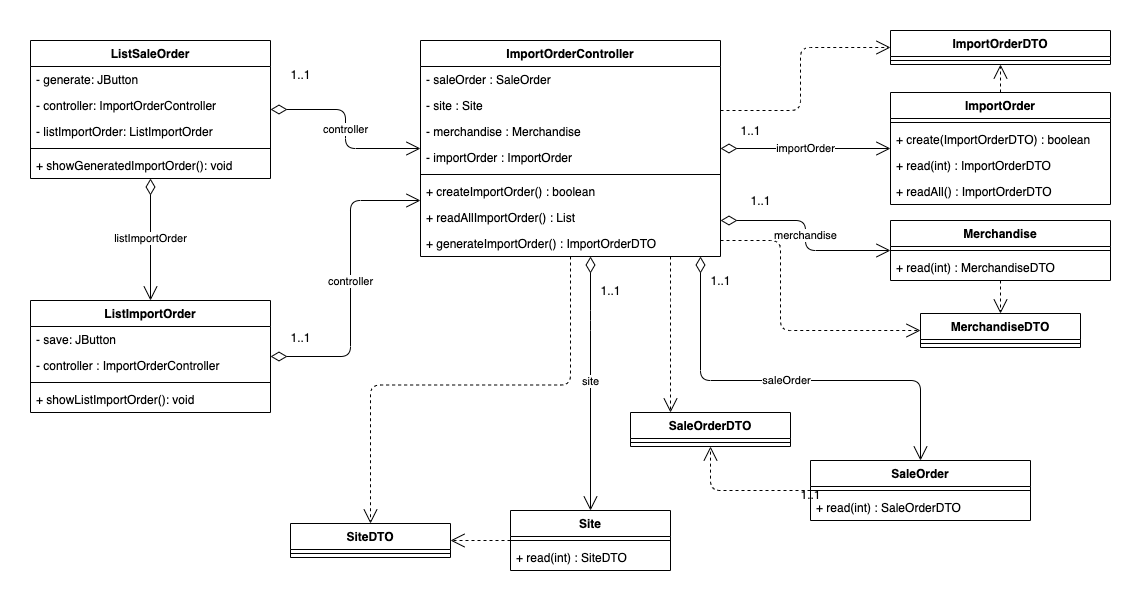

The diagram above was exported from draw.io. Its source (the exported page's mxGraphModel, read from the mxfile embedded in the PNG):
<mxGraphModel dx="3395" dy="4250" grid="1" gridSize="10" guides="1" tooltips="1" connect="1" arrows="1" fold="1" page="1" pageScale="1" pageWidth="1100" pageHeight="850" math="0" shadow="0">
  <root>
    <mxCell id="0" />
    <mxCell id="1" parent="0" />
    <mxCell id="2" value="ListImportOrder" style="swimlane;fontStyle=1;align=center;verticalAlign=top;childLayout=stackLayout;horizontal=1;startSize=26;horizontalStack=0;resizeParent=1;resizeParentMax=0;resizeLast=0;collapsible=1;marginBottom=0;" vertex="1" parent="1">
      <mxGeometry x="1240" y="-500" width="240" height="112" as="geometry" />
    </mxCell>
    <mxCell id="3" value="- save: JButton" style="text;strokeColor=none;fillColor=none;align=left;verticalAlign=top;spacingLeft=4;spacingRight=4;overflow=hidden;rotatable=0;points=[[0,0.5],[1,0.5]];portConstraint=eastwest;" vertex="1" parent="2">
      <mxGeometry y="26" width="240" height="26" as="geometry" />
    </mxCell>
    <mxCell id="4" value="- controller : ImportOrderController" style="text;strokeColor=none;fillColor=none;align=left;verticalAlign=top;spacingLeft=4;spacingRight=4;overflow=hidden;rotatable=0;points=[[0,0.5],[1,0.5]];portConstraint=eastwest;" vertex="1" parent="2">
      <mxGeometry y="52" width="240" height="26" as="geometry" />
    </mxCell>
    <mxCell id="5" value="" style="line;strokeWidth=1;fillColor=none;align=left;verticalAlign=middle;spacingTop=-1;spacingLeft=3;spacingRight=3;rotatable=0;labelPosition=right;points=[];portConstraint=eastwest;" vertex="1" parent="2">
      <mxGeometry y="78" width="240" height="8" as="geometry" />
    </mxCell>
    <mxCell id="6" value="+ showListImportOrder(): void" style="text;strokeColor=none;fillColor=none;align=left;verticalAlign=top;spacingLeft=4;spacingRight=4;overflow=hidden;rotatable=0;points=[[0,0.5],[1,0.5]];portConstraint=eastwest;" vertex="1" parent="2">
      <mxGeometry y="86" width="240" height="26" as="geometry" />
    </mxCell>
    <mxCell id="7" value="site" style="edgeStyle=orthogonalEdgeStyle;rounded=1;orthogonalLoop=1;jettySize=auto;html=1;endArrow=open;endSize=12;startFill=0;startArrow=diamondThin;startSize=14;" edge="1" source="15" target="43" parent="1">
      <mxGeometry relative="1" as="geometry">
        <Array as="points">
          <mxPoint x="1800" y="-480" />
          <mxPoint x="1800" y="-480" />
        </Array>
      </mxGeometry>
    </mxCell>
    <mxCell id="8" value="saleOrder" style="edgeStyle=orthogonalEdgeStyle;rounded=1;orthogonalLoop=1;jettySize=auto;html=1;endArrow=open;endSize=12;startFill=0;startArrow=diamondThin;startSize=14;" edge="1" source="15" target="49" parent="1">
      <mxGeometry relative="1" as="geometry">
        <Array as="points">
          <mxPoint x="1910" y="-420" />
          <mxPoint x="2130" y="-420" />
        </Array>
      </mxGeometry>
    </mxCell>
    <mxCell id="9" value="merchandise" style="rounded=1;orthogonalLoop=1;jettySize=auto;html=1;endArrow=open;endSize=12;startFill=0;startArrow=diamondThin;startSize=14;edgeStyle=orthogonalEdgeStyle;" edge="1" source="15" target="54" parent="1">
      <mxGeometry relative="1" as="geometry">
        <Array as="points">
          <mxPoint x="2015" y="-580" />
          <mxPoint x="2015" y="-550" />
        </Array>
      </mxGeometry>
    </mxCell>
    <mxCell id="10" value="importOrder" style="edgeStyle=orthogonalEdgeStyle;rounded=1;orthogonalLoop=1;jettySize=auto;html=1;endArrow=open;endSize=12;startFill=0;startArrow=diamondThin;startSize=14;" edge="1" source="15" target="57" parent="1">
      <mxGeometry relative="1" as="geometry" />
    </mxCell>
    <mxCell id="11" style="edgeStyle=orthogonalEdgeStyle;rounded=1;orthogonalLoop=1;jettySize=auto;html=1;endArrow=open;dashed=1;endSize=12;" edge="1" source="15" target="52" parent="1">
      <mxGeometry relative="1" as="geometry">
        <Array as="points">
          <mxPoint x="2010" y="-690" />
          <mxPoint x="2010" y="-753" />
        </Array>
      </mxGeometry>
    </mxCell>
    <mxCell id="12" style="rounded=1;orthogonalLoop=1;jettySize=auto;html=1;endArrow=open;dashed=1;endSize=12;edgeStyle=orthogonalEdgeStyle;" edge="1" source="15" target="62" parent="1">
      <mxGeometry relative="1" as="geometry">
        <Array as="points">
          <mxPoint x="1990" y="-560" />
          <mxPoint x="1990" y="-470" />
        </Array>
      </mxGeometry>
    </mxCell>
    <mxCell id="13" style="edgeStyle=orthogonalEdgeStyle;rounded=1;orthogonalLoop=1;jettySize=auto;html=1;dashed=1;endArrow=open;endSize=12;" edge="1" source="15" target="47" parent="1">
      <mxGeometry relative="1" as="geometry">
        <Array as="points">
          <mxPoint x="1880" y="-510" />
          <mxPoint x="1880" y="-510" />
        </Array>
      </mxGeometry>
    </mxCell>
    <mxCell id="14" style="edgeStyle=orthogonalEdgeStyle;rounded=1;orthogonalLoop=1;jettySize=auto;html=1;dashed=1;endArrow=open;endSize=12;" edge="1" source="15" target="64" parent="1">
      <mxGeometry relative="1" as="geometry" />
    </mxCell>
    <mxCell id="15" value="ImportOrderController" style="swimlane;fontStyle=1;align=center;verticalAlign=top;childLayout=stackLayout;horizontal=1;startSize=26;horizontalStack=0;resizeParent=1;resizeParentMax=0;resizeLast=0;collapsible=1;marginBottom=0;" vertex="1" parent="1">
      <mxGeometry x="1630" y="-760" width="300" height="216" as="geometry" />
    </mxCell>
    <mxCell id="16" value="- saleOrder : SaleOrder" style="text;strokeColor=none;fillColor=none;align=left;verticalAlign=top;spacingLeft=4;spacingRight=4;overflow=hidden;rotatable=0;points=[[0,0.5],[1,0.5]];portConstraint=eastwest;" vertex="1" parent="15">
      <mxGeometry y="26" width="300" height="26" as="geometry" />
    </mxCell>
    <mxCell id="17" value="- site : Site" style="text;strokeColor=none;fillColor=none;align=left;verticalAlign=top;spacingLeft=4;spacingRight=4;overflow=hidden;rotatable=0;points=[[0,0.5],[1,0.5]];portConstraint=eastwest;" vertex="1" parent="15">
      <mxGeometry y="52" width="300" height="26" as="geometry" />
    </mxCell>
    <mxCell id="18" value="- merchandise : Merchandise" style="text;strokeColor=none;fillColor=none;align=left;verticalAlign=top;spacingLeft=4;spacingRight=4;overflow=hidden;rotatable=0;points=[[0,0.5],[1,0.5]];portConstraint=eastwest;" vertex="1" parent="15">
      <mxGeometry y="78" width="300" height="26" as="geometry" />
    </mxCell>
    <mxCell id="19" value="- importOrder : ImportOrder" style="text;strokeColor=none;fillColor=none;align=left;verticalAlign=top;spacingLeft=4;spacingRight=4;overflow=hidden;rotatable=0;points=[[0,0.5],[1,0.5]];portConstraint=eastwest;" vertex="1" parent="15">
      <mxGeometry y="104" width="300" height="26" as="geometry" />
    </mxCell>
    <mxCell id="20" value="" style="line;strokeWidth=1;fillColor=none;align=left;verticalAlign=middle;spacingTop=-1;spacingLeft=3;spacingRight=3;rotatable=0;labelPosition=right;points=[];portConstraint=eastwest;" vertex="1" parent="15">
      <mxGeometry y="130" width="300" height="8" as="geometry" />
    </mxCell>
    <mxCell id="21" value="+ createImportOrder() : boolean&#10; " style="text;strokeColor=none;fillColor=none;align=left;verticalAlign=top;spacingLeft=4;spacingRight=4;overflow=hidden;rotatable=0;points=[[0,0.5],[1,0.5]];portConstraint=eastwest;" vertex="1" parent="15">
      <mxGeometry y="138" width="300" height="26" as="geometry" />
    </mxCell>
    <mxCell id="22" value="+ readAllImportOrder() : List" style="text;strokeColor=none;fillColor=none;align=left;verticalAlign=top;spacingLeft=4;spacingRight=4;overflow=hidden;rotatable=0;points=[[0,0.5],[1,0.5]];portConstraint=eastwest;" vertex="1" parent="15">
      <mxGeometry y="164" width="300" height="26" as="geometry" />
    </mxCell>
    <mxCell id="23" value="+ generateImportOrder() : ImportOrderDTO" style="text;strokeColor=none;fillColor=none;align=left;verticalAlign=top;spacingLeft=4;spacingRight=4;overflow=hidden;rotatable=0;points=[[0,0.5],[1,0.5]];portConstraint=eastwest;" vertex="1" parent="15">
      <mxGeometry y="190" width="300" height="26" as="geometry" />
    </mxCell>
    <mxCell id="24" value="listImportOrder" style="edgeStyle=orthogonalEdgeStyle;rounded=1;orthogonalLoop=1;jettySize=auto;html=1;endArrow=open;endSize=12;startFill=0;startArrow=diamondThin;startSize=14;" edge="1" source="25" target="2" parent="1">
      <mxGeometry relative="1" as="geometry" />
    </mxCell>
    <mxCell id="25" value="ListSaleOrder" style="swimlane;fontStyle=1;align=center;verticalAlign=top;childLayout=stackLayout;horizontal=1;startSize=26;horizontalStack=0;resizeParent=1;resizeParentMax=0;resizeLast=0;collapsible=1;marginBottom=0;" vertex="1" parent="1">
      <mxGeometry x="1240" y="-760" width="240" height="138" as="geometry" />
    </mxCell>
    <mxCell id="26" value="- generate: JButton" style="text;strokeColor=none;fillColor=none;align=left;verticalAlign=top;spacingLeft=4;spacingRight=4;overflow=hidden;rotatable=0;points=[[0,0.5],[1,0.5]];portConstraint=eastwest;" vertex="1" parent="25">
      <mxGeometry y="26" width="240" height="26" as="geometry" />
    </mxCell>
    <mxCell id="27" value="- controller: ImportOrderController" style="text;strokeColor=none;fillColor=none;align=left;verticalAlign=top;spacingLeft=4;spacingRight=4;overflow=hidden;rotatable=0;points=[[0,0.5],[1,0.5]];portConstraint=eastwest;" vertex="1" parent="25">
      <mxGeometry y="52" width="240" height="26" as="geometry" />
    </mxCell>
    <mxCell id="28" value="- listImportOrder: ListImportOrder" style="text;strokeColor=none;fillColor=none;align=left;verticalAlign=top;spacingLeft=4;spacingRight=4;overflow=hidden;rotatable=0;points=[[0,0.5],[1,0.5]];portConstraint=eastwest;" vertex="1" parent="25">
      <mxGeometry y="78" width="240" height="26" as="geometry" />
    </mxCell>
    <mxCell id="29" value="" style="line;strokeWidth=1;fillColor=none;align=left;verticalAlign=middle;spacingTop=-1;spacingLeft=3;spacingRight=3;rotatable=0;labelPosition=right;points=[];portConstraint=eastwest;" vertex="1" parent="25">
      <mxGeometry y="104" width="240" height="8" as="geometry" />
    </mxCell>
    <mxCell id="30" value="+ showGeneratedImportOrder(): void" style="text;strokeColor=none;fillColor=none;align=left;verticalAlign=top;spacingLeft=4;spacingRight=4;overflow=hidden;rotatable=0;points=[[0,0.5],[1,0.5]];portConstraint=eastwest;" vertex="1" parent="25">
      <mxGeometry y="112" width="240" height="26" as="geometry" />
    </mxCell>
    <mxCell id="31" value="controller" style="edgeStyle=orthogonalEdgeStyle;rounded=1;orthogonalLoop=1;jettySize=auto;html=1;endArrow=open;endSize=12;startFill=0;startArrow=diamondThin;startSize=14;" edge="1" source="2" target="15" parent="1">
      <mxGeometry relative="1" as="geometry">
        <mxPoint x="1754" y="-532.390438247012" as="targetPoint" />
        <Array as="points">
          <mxPoint x="1560" y="-444" />
          <mxPoint x="1560" y="-600" />
        </Array>
      </mxGeometry>
    </mxCell>
    <mxCell id="32" value="controller" style="rounded=1;orthogonalLoop=1;jettySize=auto;html=1;endArrow=open;endSize=12;startFill=0;startArrow=diamondThin;startSize=14;edgeStyle=orthogonalEdgeStyle;" edge="1" source="25" target="15" parent="1">
      <mxGeometry relative="1" as="geometry">
        <mxPoint x="1754" y="-602.3107569721116" as="targetPoint" />
      </mxGeometry>
    </mxCell>
    <mxCell id="33" style="edgeStyle=orthogonalEdgeStyle;rounded=1;orthogonalLoop=1;jettySize=auto;html=1;endArrow=open;dashed=1;endSize=12;" edge="1" source="43" target="64" parent="1">
      <mxGeometry relative="1" as="geometry" />
    </mxCell>
    <mxCell id="34" style="edgeStyle=none;rounded=1;orthogonalLoop=1;jettySize=auto;html=1;endArrow=open;dashed=1;endSize=12;" edge="1" source="57" target="52" parent="1">
      <mxGeometry relative="1" as="geometry" />
    </mxCell>
    <mxCell id="35" style="edgeStyle=none;rounded=1;orthogonalLoop=1;jettySize=auto;html=1;endArrow=open;dashed=1;endSize=12;" edge="1" source="54" target="62" parent="1">
      <mxGeometry relative="1" as="geometry" />
    </mxCell>
    <mxCell id="36" style="edgeStyle=orthogonalEdgeStyle;rounded=1;orthogonalLoop=1;jettySize=auto;html=1;endArrow=open;dashed=1;endSize=12;" edge="1" source="49" target="47" parent="1">
      <mxGeometry relative="1" as="geometry" />
    </mxCell>
    <mxCell id="37" value="1..1" style="text;html=1;align=center;verticalAlign=middle;resizable=0;points=[];autosize=1;" vertex="1" parent="1">
      <mxGeometry x="1490" y="-473" width="40" height="20" as="geometry" />
    </mxCell>
    <mxCell id="38" value="1..1" style="text;html=1;align=center;verticalAlign=middle;resizable=0;points=[];autosize=1;" vertex="1" parent="1">
      <mxGeometry x="1490" y="-736" width="40" height="20" as="geometry" />
    </mxCell>
    <mxCell id="39" value="1..1" style="text;html=1;align=center;verticalAlign=middle;resizable=0;points=[];autosize=1;" vertex="1" parent="1">
      <mxGeometry x="1800" y="-520" width="40" height="20" as="geometry" />
    </mxCell>
    <mxCell id="40" value="1..1" style="text;html=1;align=center;verticalAlign=middle;resizable=0;points=[];autosize=1;" vertex="1" parent="1">
      <mxGeometry x="2000" y="-316" width="40" height="20" as="geometry" />
    </mxCell>
    <mxCell id="41" value="1..1" style="text;html=1;align=center;verticalAlign=middle;resizable=0;points=[];autosize=1;" vertex="1" parent="1">
      <mxGeometry x="1910" y="-530" width="40" height="20" as="geometry" />
    </mxCell>
    <mxCell id="42" value="1..1" style="text;html=1;align=center;verticalAlign=middle;resizable=0;points=[];autosize=1;" vertex="1" parent="1">
      <mxGeometry x="1940" y="-680" width="40" height="20" as="geometry" />
    </mxCell>
    <mxCell id="43" value="Site" style="swimlane;fontStyle=1;align=center;verticalAlign=top;childLayout=stackLayout;horizontal=1;startSize=26;horizontalStack=0;resizeParent=1;resizeParentMax=0;resizeLast=0;collapsible=1;marginBottom=0;" vertex="1" parent="1">
      <mxGeometry x="1720" y="-290" width="160" height="60" as="geometry" />
    </mxCell>
    <mxCell id="44" value="" style="line;strokeWidth=1;fillColor=none;align=left;verticalAlign=middle;spacingTop=-1;spacingLeft=3;spacingRight=3;rotatable=0;labelPosition=right;points=[];portConstraint=eastwest;" vertex="1" parent="43">
      <mxGeometry y="26" width="160" height="8" as="geometry" />
    </mxCell>
    <mxCell id="45" value="+ read(int) : SiteDTO" style="text;strokeColor=none;fillColor=none;align=left;verticalAlign=top;spacingLeft=4;spacingRight=4;overflow=hidden;rotatable=0;points=[[0,0.5],[1,0.5]];portConstraint=eastwest;" vertex="1" parent="43">
      <mxGeometry y="34" width="160" height="26" as="geometry" />
    </mxCell>
    <mxCell id="46" value="1..1" style="text;html=1;align=center;verticalAlign=middle;resizable=0;points=[];autosize=1;" vertex="1" parent="1">
      <mxGeometry x="1950" y="-610" width="40" height="20" as="geometry" />
    </mxCell>
    <mxCell id="47" value="SaleOrderDTO" style="swimlane;fontStyle=1;align=center;verticalAlign=top;childLayout=stackLayout;horizontal=1;startSize=26;horizontalStack=0;resizeParent=1;resizeParentMax=0;resizeLast=0;collapsible=1;marginBottom=0;" vertex="1" parent="1">
      <mxGeometry x="1840" y="-388" width="160" height="34" as="geometry" />
    </mxCell>
    <mxCell id="48" value="" style="line;strokeWidth=1;fillColor=none;align=left;verticalAlign=middle;spacingTop=-1;spacingLeft=3;spacingRight=3;rotatable=0;labelPosition=right;points=[];portConstraint=eastwest;" vertex="1" parent="47">
      <mxGeometry y="26" width="160" height="8" as="geometry" />
    </mxCell>
    <mxCell id="49" value="SaleOrder" style="swimlane;fontStyle=1;align=center;verticalAlign=top;childLayout=stackLayout;horizontal=1;startSize=26;horizontalStack=0;resizeParent=1;resizeParentMax=0;resizeLast=0;collapsible=1;marginBottom=0;" vertex="1" parent="1">
      <mxGeometry x="2020" y="-340" width="220" height="60" as="geometry" />
    </mxCell>
    <mxCell id="50" value="" style="line;strokeWidth=1;fillColor=none;align=left;verticalAlign=middle;spacingTop=-1;spacingLeft=3;spacingRight=3;rotatable=0;labelPosition=right;points=[];portConstraint=eastwest;" vertex="1" parent="49">
      <mxGeometry y="26" width="220" height="8" as="geometry" />
    </mxCell>
    <mxCell id="51" value="+ read(int) : SaleOrderDTO" style="text;strokeColor=none;fillColor=none;align=left;verticalAlign=top;spacingLeft=4;spacingRight=4;overflow=hidden;rotatable=0;points=[[0,0.5],[1,0.5]];portConstraint=eastwest;" vertex="1" parent="49">
      <mxGeometry y="34" width="220" height="26" as="geometry" />
    </mxCell>
    <mxCell id="52" value="ImportOrderDTO" style="swimlane;fontStyle=1;align=center;verticalAlign=top;childLayout=stackLayout;horizontal=1;startSize=26;horizontalStack=0;resizeParent=1;resizeParentMax=0;resizeLast=0;collapsible=1;marginBottom=0;" vertex="1" parent="1">
      <mxGeometry x="2100" y="-770" width="220" height="34" as="geometry" />
    </mxCell>
    <mxCell id="53" value="" style="line;strokeWidth=1;fillColor=none;align=left;verticalAlign=middle;spacingTop=-1;spacingLeft=3;spacingRight=3;rotatable=0;labelPosition=right;points=[];portConstraint=eastwest;" vertex="1" parent="52">
      <mxGeometry y="26" width="220" height="8" as="geometry" />
    </mxCell>
    <mxCell id="54" value="Merchandise" style="swimlane;fontStyle=1;align=center;verticalAlign=top;childLayout=stackLayout;horizontal=1;startSize=26;horizontalStack=0;resizeParent=1;resizeParentMax=0;resizeLast=0;collapsible=1;marginBottom=0;" vertex="1" parent="1">
      <mxGeometry x="2100" y="-580" width="220" height="60" as="geometry" />
    </mxCell>
    <mxCell id="55" value="" style="line;strokeWidth=1;fillColor=none;align=left;verticalAlign=middle;spacingTop=-1;spacingLeft=3;spacingRight=3;rotatable=0;labelPosition=right;points=[];portConstraint=eastwest;" vertex="1" parent="54">
      <mxGeometry y="26" width="220" height="8" as="geometry" />
    </mxCell>
    <mxCell id="56" value="+ read(int) : MerchandiseDTO" style="text;strokeColor=none;fillColor=none;align=left;verticalAlign=top;spacingLeft=4;spacingRight=4;overflow=hidden;rotatable=0;points=[[0,0.5],[1,0.5]];portConstraint=eastwest;" vertex="1" parent="54">
      <mxGeometry y="34" width="220" height="26" as="geometry" />
    </mxCell>
    <mxCell id="57" value="ImportOrder" style="swimlane;fontStyle=1;align=center;verticalAlign=top;childLayout=stackLayout;horizontal=1;startSize=26;horizontalStack=0;resizeParent=1;resizeParentMax=0;resizeLast=0;collapsible=1;marginBottom=0;" vertex="1" parent="1">
      <mxGeometry x="2100" y="-708" width="220" height="112" as="geometry" />
    </mxCell>
    <mxCell id="58" value="" style="line;strokeWidth=1;fillColor=none;align=left;verticalAlign=middle;spacingTop=-1;spacingLeft=3;spacingRight=3;rotatable=0;labelPosition=right;points=[];portConstraint=eastwest;" vertex="1" parent="57">
      <mxGeometry y="26" width="220" height="8" as="geometry" />
    </mxCell>
    <mxCell id="59" value="+ create(ImportOrderDTO) : boolean" style="text;strokeColor=none;fillColor=none;align=left;verticalAlign=top;spacingLeft=4;spacingRight=4;overflow=hidden;rotatable=0;points=[[0,0.5],[1,0.5]];portConstraint=eastwest;" vertex="1" parent="57">
      <mxGeometry y="34" width="220" height="26" as="geometry" />
    </mxCell>
    <mxCell id="60" value="+ read(int) : ImportOrderDTO" style="text;strokeColor=none;fillColor=none;align=left;verticalAlign=top;spacingLeft=4;spacingRight=4;overflow=hidden;rotatable=0;points=[[0,0.5],[1,0.5]];portConstraint=eastwest;" vertex="1" parent="57">
      <mxGeometry y="60" width="220" height="26" as="geometry" />
    </mxCell>
    <mxCell id="61" value="+ readAll() : ImportOrderDTO" style="text;strokeColor=none;fillColor=none;align=left;verticalAlign=top;spacingLeft=4;spacingRight=4;overflow=hidden;rotatable=0;points=[[0,0.5],[1,0.5]];portConstraint=eastwest;" vertex="1" parent="57">
      <mxGeometry y="86" width="220" height="26" as="geometry" />
    </mxCell>
    <mxCell id="62" value="MerchandiseDTO" style="swimlane;fontStyle=1;align=center;verticalAlign=top;childLayout=stackLayout;horizontal=1;startSize=26;horizontalStack=0;resizeParent=1;resizeParentMax=0;resizeLast=0;collapsible=1;marginBottom=0;" vertex="1" parent="1">
      <mxGeometry x="2130" y="-487" width="160" height="34" as="geometry" />
    </mxCell>
    <mxCell id="63" value="" style="line;strokeWidth=1;fillColor=none;align=left;verticalAlign=middle;spacingTop=-1;spacingLeft=3;spacingRight=3;rotatable=0;labelPosition=right;points=[];portConstraint=eastwest;" vertex="1" parent="62">
      <mxGeometry y="26" width="160" height="8" as="geometry" />
    </mxCell>
    <mxCell id="64" value="SiteDTO" style="swimlane;fontStyle=1;align=center;verticalAlign=top;childLayout=stackLayout;horizontal=1;startSize=26;horizontalStack=0;resizeParent=1;resizeParentMax=0;resizeLast=0;collapsible=1;marginBottom=0;" vertex="1" parent="1">
      <mxGeometry x="1500" y="-277" width="160" height="34" as="geometry" />
    </mxCell>
    <mxCell id="65" value="" style="line;strokeWidth=1;fillColor=none;align=left;verticalAlign=middle;spacingTop=-1;spacingLeft=3;spacingRight=3;rotatable=0;labelPosition=right;points=[];portConstraint=eastwest;" vertex="1" parent="64">
      <mxGeometry y="26" width="160" height="8" as="geometry" />
    </mxCell>
  </root>
</mxGraphModel>